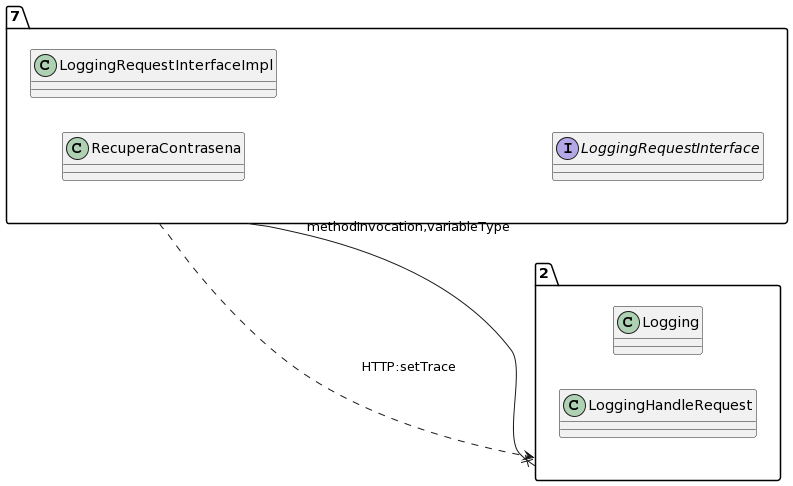

The diagram above was rendered by PlantUML. Its source (embedded in the PNG):
@startuml
allow_mixing
left to right direction
package "7"{
class RecuperaContrasena
class LoggingRequestInterfaceImpl
interface LoggingRequestInterface

}
package "2"{
class Logging
class LoggingHandleRequest

}
"7" --x "2":methodInvocation,variableType
"7" ..> "2":HTTP:setTrace
@enduml